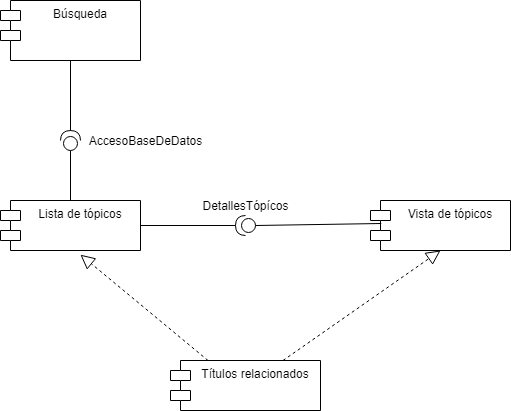

The diagram above was exported from draw.io. Its source (the exported page's mxGraphModel, read from the mxfile embedded in the PNG):
<mxGraphModel dx="1021" dy="575" grid="1" gridSize="10" guides="1" tooltips="1" connect="1" arrows="1" fold="1" page="1" pageScale="1" pageWidth="827" pageHeight="1169" math="0" shadow="0">
  <root>
    <mxCell id="0" />
    <mxCell id="1" parent="0" />
    <mxCell id="2" value="Búsqueda" style="shape=module;align=left;spacingLeft=20;align=center;verticalAlign=top;" vertex="1" parent="1">
      <mxGeometry x="120" y="530" width="140" height="60" as="geometry" />
    </mxCell>
    <mxCell id="3" value="Lista de tópicos" style="shape=module;align=left;spacingLeft=20;align=center;verticalAlign=top;" vertex="1" parent="1">
      <mxGeometry x="120" y="730" width="140" height="50" as="geometry" />
    </mxCell>
    <mxCell id="4" value="Vista de tópicos" style="shape=module;align=left;spacingLeft=20;align=center;verticalAlign=top;" vertex="1" parent="1">
      <mxGeometry x="490" y="730" width="140" height="50" as="geometry" />
    </mxCell>
    <mxCell id="5" value="Títulos relacionados" style="shape=module;align=left;spacingLeft=20;align=center;verticalAlign=top;" vertex="1" parent="1">
      <mxGeometry x="290" y="890" width="150" height="50" as="geometry" />
    </mxCell>
    <mxCell id="13" value="" style="shape=providedRequiredInterface;html=1;verticalLabelPosition=bottom;rotation=-90;" vertex="1" parent="1">
      <mxGeometry x="180" y="660" width="20" height="20" as="geometry" />
    </mxCell>
    <mxCell id="15" value="" style="endArrow=none;html=1;entryX=0.5;entryY=1;entryDx=0;entryDy=0;exitX=1;exitY=0.5;exitDx=0;exitDy=0;exitPerimeter=0;" edge="1" parent="1" source="13" target="2">
      <mxGeometry width="50" height="50" relative="1" as="geometry">
        <mxPoint x="100" y="690" as="sourcePoint" />
        <mxPoint x="150" y="640" as="targetPoint" />
      </mxGeometry>
    </mxCell>
    <mxCell id="16" value="" style="endArrow=none;html=1;entryX=0;entryY=0.5;entryDx=0;entryDy=0;entryPerimeter=0;exitX=0.5;exitY=0;exitDx=0;exitDy=0;" edge="1" parent="1" source="3" target="13">
      <mxGeometry width="50" height="50" relative="1" as="geometry">
        <mxPoint x="100" y="730" as="sourcePoint" />
        <mxPoint x="150" y="680" as="targetPoint" />
      </mxGeometry>
    </mxCell>
    <mxCell id="17" value="" style="shape=providedRequiredInterface;html=1;verticalLabelPosition=bottom;rotation=-180;" vertex="1" parent="1">
      <mxGeometry x="355" y="745" width="20" height="20" as="geometry" />
    </mxCell>
    <mxCell id="18" value="" style="endArrow=none;html=1;entryX=1;entryY=0.5;entryDx=0;entryDy=0;exitX=1;exitY=0.5;exitDx=0;exitDy=0;exitPerimeter=0;" edge="1" parent="1" source="17" target="3">
      <mxGeometry width="50" height="50" relative="1" as="geometry">
        <mxPoint x="210" y="870" as="sourcePoint" />
        <mxPoint x="260" y="820" as="targetPoint" />
      </mxGeometry>
    </mxCell>
    <mxCell id="19" value="" style="endArrow=none;html=1;exitX=0;exitY=0.5;exitDx=0;exitDy=0;exitPerimeter=0;entryX=0.077;entryY=0.46;entryDx=0;entryDy=0;entryPerimeter=0;" edge="1" parent="1" source="17" target="4">
      <mxGeometry width="50" height="50" relative="1" as="geometry">
        <mxPoint x="370" y="850" as="sourcePoint" />
        <mxPoint x="480" y="759" as="targetPoint" />
      </mxGeometry>
    </mxCell>
    <mxCell id="20" value="" style="endArrow=block;dashed=1;endFill=0;endSize=12;html=1;entryX=0.571;entryY=1.084;entryDx=0;entryDy=0;entryPerimeter=0;exitX=0.25;exitY=0;exitDx=0;exitDy=0;" edge="1" parent="1" source="5" target="3">
      <mxGeometry width="160" relative="1" as="geometry">
        <mxPoint x="120" y="930" as="sourcePoint" />
        <mxPoint x="280" y="930" as="targetPoint" />
      </mxGeometry>
    </mxCell>
    <mxCell id="21" value="" style="endArrow=block;dashed=1;endFill=0;endSize=12;html=1;exitX=0.75;exitY=0;exitDx=0;exitDy=0;entryX=0.5;entryY=1;entryDx=0;entryDy=0;" edge="1" parent="1" source="5" target="4">
      <mxGeometry width="160" relative="1" as="geometry">
        <mxPoint x="470" y="900" as="sourcePoint" />
        <mxPoint x="630" y="900" as="targetPoint" />
      </mxGeometry>
    </mxCell>
    <mxCell id="23" value="AccesoBaseDeDatos" style="text;html=1;align=center;verticalAlign=middle;resizable=0;points=[];autosize=1;" vertex="1" parent="1">
      <mxGeometry x="200" y="660" width="130" height="20" as="geometry" />
    </mxCell>
    <mxCell id="24" value="DetallesTópícos" style="text;html=1;align=center;verticalAlign=middle;resizable=0;points=[];autosize=1;" vertex="1" parent="1">
      <mxGeometry x="315" y="725" width="100" height="20" as="geometry" />
    </mxCell>
  </root>
</mxGraphModel>